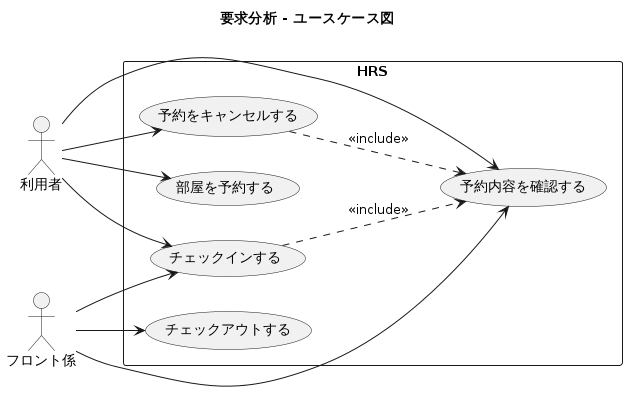

The diagram above was rendered by PlantUML. Its source (embedded in the PNG):
@startuml usecase_diagram
title 要求分析 - ユースケース図

left to right direction

actor "利用者" as Guest
actor "フロント係" as Staff

rectangle HRS {
  usecase "部屋を予約する" as UC1
  usecase "予約内容を確認する" as UC4
  usecase "予約をキャンセルする" as UC5
  usecase "チェックインする" as UC2
  usecase "チェックアウトする" as UC3
}

Guest --> UC1
Guest --> UC4
Guest --> UC5
Guest --> UC2
Staff --> UC2
Staff --> UC3
' フロント係はUC2からのinclude経由だけでなく、窓口での問い合わせ対応として
' UC4を単独でも起動する。UC4の記述(04)・コラボレーション図(08d)のアクタと揃える。
Staff --> UC4

UC5 ..> UC4 : <<include>>
UC2 ..> UC4 : <<include>>

@enduml